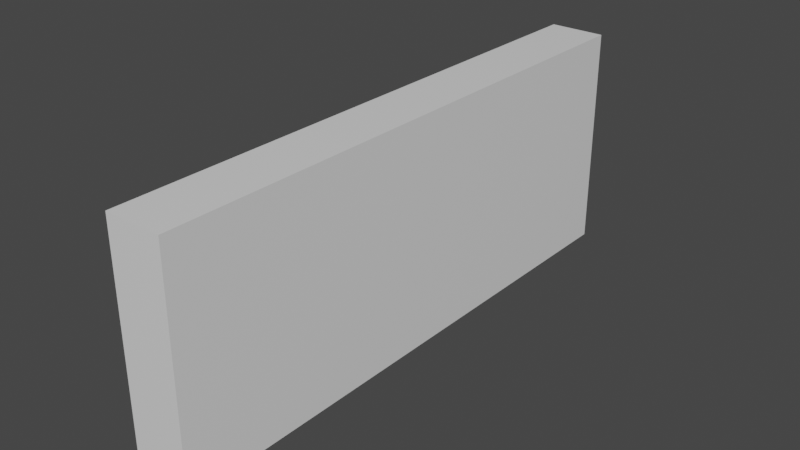 # Source: Wall.blend  (saved by Blender 4.1.24; exported with 4.5.12 LTS)
import bpy
from mathutils import Matrix  # noqa: F401  (used for matrix-valued properties, if any)

bpy.ops.wm.read_factory_settings(use_empty=True)
scene = bpy.context.scene
scene.name = 'Scene'

# ---- collections
col_collection = bpy.data.collections.new('Collection'); scene.collection.children.link(col_collection)

# ---- materials (node trees are filled in below, after node groups)
mat_material = bpy.data.materials.new('Material')
mat_material.alpha_threshold = 0.0
mat_material.use_transparent_shadow = False
mat_material.line_color = (0.0, 0.0, 0.0, 1.0)

# ---- material node trees
mat_material.use_nodes = True; mat_material.node_tree.nodes.clear()
_N = mat_material.node_tree.nodes; _L = mat_material.node_tree.links
n0 = _N.new('ShaderNodeOutputMaterial'); n0.name = 'Material Output'; n0.location = (300, 300)
n1 = _N.new('ShaderNodeBsdfPrincipled'); n1.name = 'Principled BSDF'; n1.location = (10, 300)
n1.distribution = 'GGX'
n1.subsurface_method = 'BURLEY'
n1.inputs[2].default_value = 0.4
n1.inputs[3].default_value = 1.45
n1.inputs[27].default_value = (0.0, 0.0, 0.0, 1.0)
n1.inputs[28].default_value = 1.0
_L.new(n1.outputs[0], n0.inputs[0])
n0.is_active_output = True

# ---- world
world_world = bpy.data.worlds.new('World'); scene.world = world_world
world_world.use_nodes = True; world_world.node_tree.nodes.clear()
_N = world_world.node_tree.nodes; _L = world_world.node_tree.links
n0 = _N.new('ShaderNodeOutputWorld'); n0.name = 'World Output'; n0.location = (300, 300)
n1 = _N.new('ShaderNodeBackground'); n1.name = 'Background'; n1.location = (10, 300)
n1.inputs[0].default_value = (0.05088, 0.05088, 0.05088, 1.0)
_L.new(n1.outputs[0], n0.inputs[0])
n0.is_active_output = True
world_world.color = (0.05088, 0.05088, 0.05088)
world_world.use_sun_shadow = False
world_world.sun_shadow_jitter_overblur = 0.0

# ---- meshes
me_cube = bpy.data.meshes.new('Cube')
me_cube.from_pydata([(1.0, 10.0, 4.0), (1.0, 10.0, 0.0), (1.0, 0.0, 4.0), (1.0, 0.0, 0.0), (0.0, 10.0, 4.0), (0.0, 10.0, 0.0), (0.0, 0.0, 4.0), (0.0, 0.0, 0.0)], [], [(0, 4, 6, 2), (3, 2, 6, 7), (7, 6, 4, 5), (5, 1, 3, 7), (1, 0, 2, 3), (5, 4, 0, 1)])
_uv = me_cube.uv_layers.new(name='UVMap')
_uv.uv.foreach_set('vector', [0.9166, 0.5, 0.9166, 0.5833, 0.08341, 0.5833, 0.08341, 0.5, 0.08341, 0.1667, 0.08341, 0.5, 9.131e-05, 0.5, 9.126e-05, 0.1667, 0.08341, 0.9166, 0.08341, 0.5833, 0.9166, 0.5833, 0.9166, 0.9166, 0.9166, 0.08341, 0.9166, 0.1667, 0.08341, 0.1667, 0.08341, 0.08341, 0.9166, 0.1667, 0.9166, 0.5, 0.08341, 0.5, 0.08341, 0.1667, 0.9999, 0.1667, 0.9999, 0.5, 0.9166, 0.5, 0.9166, 0.1667])
me_cube.materials.append(mat_material)
me_cube.use_remesh_preserve_volume = False
me_cube.use_remesh_preserve_attributes = False
me_cube.use_mirror_vertex_groups = False
me_cube.update()

# ---- objects
ob_cube = bpy.data.objects.new('Cube', me_cube)

# ---- transforms, parenting, visibility, modifiers, constraints
ob_cube.location = (0.0, 0.0, 0.0)
ob_cube.lock_rotations_4d = False
ob_cube.empty_display_type = 'ARROWS'
ob_cube.lineart.crease_threshold = 0.0

# ---- collection membership
col_collection.objects.link(ob_cube)

# ---- scene / render settings (as saved in the file)
scene.frame_start = 1; scene.frame_end = 250; scene.frame_set(1)
scene.render.engine = 'BLENDER_EEVEE_NEXT'
scene.cycles.use_denoising = False
scene.cycles.samples = 128
scene.cycles.sampling_pattern = 'TABULATED_SOBOL'
scene.cycles.use_adaptive_sampling = False
scene.cycles.use_light_tree = False
scene.eevee.ray_tracing_options.trace_max_roughness = 0.0
scene.view_settings.view_transform = 'Filmic'
bpy.context.view_layer.update()

# ---- added for rendering (the .blend has no active camera and no usable light): camera, sun
cam_auto = bpy.data.cameras.new('AutoCamera')
cam_auto.lens = 50.0
cam_auto.sensor_width = 36.0
cam_auto.clip_end = 1000.0
ob_auto_camera = bpy.data.objects.new('AutoCamera', cam_auto)
scene.collection.objects.link(ob_auto_camera)
ob_auto_camera.location = (10.5078, -7.0094, 10.0063)
ob_auto_camera.rotation_euler = (1.09748, -7.21219e-08, 0.694738)
scene.camera = ob_auto_camera
light_auto_sun = bpy.data.lights.new('AutoSun', 'SUN')
light_auto_sun.energy = 3.0
light_auto_sun.angle = 0.0523599
ob_auto_sun = bpy.data.objects.new('AutoSun', light_auto_sun)
scene.collection.objects.link(ob_auto_sun)
ob_auto_sun.rotation_euler = (0.872665, 0.174533, 0.523599)
bpy.context.view_layer.update()
